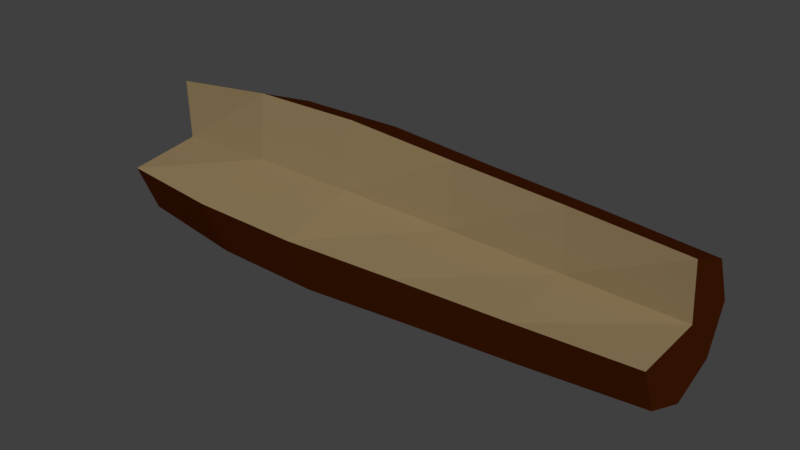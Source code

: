 # Source: TreeBench.blend  (saved by Blender 2.79.0; exported with 4.5.12 LTS)
import bpy
from mathutils import Matrix  # noqa: F401  (used for matrix-valued properties, if any)

bpy.ops.wm.read_factory_settings(use_empty=True)
scene = bpy.context.scene
scene.name = 'Scene'

# ---- collections
col_collection_1 = bpy.data.collections.new('Collection 1'); scene.collection.children.link(col_collection_1)

# ---- materials (node trees are filled in below, after node groups)
mat_rinde = bpy.data.materials.new('Rinde')
mat_rinde.alpha_threshold = 0.0
mat_rinde.use_transparent_shadow = False
mat_rinde.diffuse_color = (0.05777, 0.01151, 0.001731, 1.0)
mat_rinde.roughness = 0.5
mat_rinde.specular_intensity = 0.0
mat_rinde.line_color = (0.0, 0.0, 0.0, 1.0)
mat_wood = bpy.data.materials.new('Wood')
mat_wood.alpha_threshold = 0.0
mat_wood.use_transparent_shadow = False
mat_wood.diffuse_color = (0.2668, 0.1934, 0.09941, 1.0)
mat_wood.roughness = 0.5

# ---- material node trees

# ---- world
world_world = bpy.data.worlds.new('World'); scene.world = world_world
world_world.color = (0.05088, 0.05088, 0.05088)
world_world.use_sun_shadow = False
world_world.sun_shadow_jitter_overblur = 0.0
world_world.cycles.sampling_method = 'MANUAL'

# ---- meshes
me_cylinder = bpy.data.meshes.new('Cylinder')
me_cylinder.from_pydata([(-2.274e-09, 0.6948, -1.0), (-2.591e-09, 0.7738, 1.0), (0.4913, 0.4913, -1.0), (0.5472, 0.5472, 1.0), (0.6948, -2.81e-08, -1.0), (0.7738, -3.214e-08, 1.0), (0.05342, 0.0717, -1.0), (0.1093, 0.01585, 1.0), (-6.302e-08, -0.6948, -1.0), (-7.024e-08, -0.7738, 1.0), (-0.4913, -0.4913, -1.0), (-0.5472, -0.5472, 1.0), (-0.6948, 1.056e-08, -1.0), (-0.7738, 1.091e-08, 1.0), (-0.4913, 0.4913, -1.0), (-0.5472, 0.5472, 1.0), (3.338e-09, 0.781, -0.6), (-1.9e-09, 0.8511, -0.2), (7.404e-10, 0.9327, 0.2), (-6.272e-10, 0.9158, 0.6), (0.6476, 0.6476, 0.6), (0.6595, 0.6595, 0.2), (0.6018, 0.6018, -0.2), (0.5522, 0.5522, -0.6), (0.9158, -3.94e-08, 0.6), (0.9327, -4.058e-08, 0.2), (0.8511, -3.609e-08, -0.2), (0.781, -2.93e-08, -0.6), (0.2097, -0.08458, 0.6), (0.2216, -0.09649, 0.2), (0.1639, -0.03878, -0.2), (0.1143, 0.01077, -0.6), (-8.069e-08, -0.9158, 0.6), (-8.08e-08, -0.9327, 0.2), (-7.63e-08, -0.8511, -0.2), (-6.494e-08, -0.781, -0.6), (-0.6476, -0.6476, 0.6), (-0.6595, -0.6595, 0.2), (-0.6018, -0.6018, -0.2), (-0.5522, -0.5522, -0.6), (-0.9158, 1.155e-08, 0.6), (-0.9327, 1.131e-08, 0.2), (-0.8511, 1.126e-08, -0.2), (-0.781, 1.415e-08, -0.6), (-0.6476, 0.6476, 0.6), (-0.6595, 0.6595, 0.2), (-0.6018, 0.6018, -0.2), (-0.5522, 0.5522, -0.6)], [], [(19, 1, 3, 20), (20, 3, 5, 24), (24, 5, 7, 28), (28, 7, 9, 32), (32, 9, 11, 36), (36, 11, 13, 40), (3, 1, 15, 13, 11, 9, 7, 5), (40, 13, 15, 44), (44, 15, 1, 19), (0, 2, 4, 6, 8, 10, 12, 14), (14, 47, 16, 0), (47, 46, 17, 16), (46, 45, 18, 17), (45, 44, 19, 18), (12, 43, 47, 14), (43, 42, 46, 47), (42, 41, 45, 46), (41, 40, 44, 45), (10, 39, 43, 12), (39, 38, 42, 43), (38, 37, 41, 42), (37, 36, 40, 41), (8, 35, 39, 10), (35, 34, 38, 39), (34, 33, 37, 38), (33, 32, 36, 37), (6, 31, 35, 8), (31, 30, 34, 35), (30, 29, 33, 34), (29, 28, 32, 33), (4, 27, 31, 6), (27, 26, 30, 31), (26, 25, 29, 30), (25, 24, 28, 29), (2, 23, 27, 4), (23, 22, 26, 27), (22, 21, 25, 26), (21, 20, 24, 25), (0, 16, 23, 2), (16, 17, 22, 23), (17, 18, 21, 22), (18, 19, 20, 21)])
me_cylinder.polygons.foreach_set('material_index', [0, 0, 1, 1, 0, 0, 0, 0, 0, 0, 0, 0, 0, 0, 0, 0, 0, 0, 0, 0, 0, 0, 0, 0, 0, 0, 1, 1, 1, 1, 1, 1, 1, 1, 0, 0, 0, 0, 0, 0, 0, 0])
me_cylinder.materials.append(mat_rinde)
me_cylinder.materials.append(mat_wood)
me_cylinder.use_remesh_preserve_volume = False
me_cylinder.use_remesh_preserve_attributes = False
me_cylinder.use_mirror_vertex_groups = False
me_cylinder.update()

# ---- objects
ob_cylinder = bpy.data.objects.new('Cylinder', me_cylinder)

# ---- transforms, parenting, visibility, modifiers, constraints
ob_cylinder.location = (0.0, 0.0, 0.0)
ob_cylinder.rotation_euler = (-1.344e-07, -1.571, 0.0)
ob_cylinder.scale = (1.746, 1.746, 5.304)
ob_cylinder.lineart.crease_threshold = 0.0

# ---- collection membership
col_collection_1.objects.link(ob_cylinder)

# ---- scene / render settings (as saved in the file)
scene.frame_start = 1; scene.frame_end = 250; scene.frame_set(1)
scene.render.engine = 'BLENDER_EEVEE_NEXT'
scene.render.resolution_percentage = 50
scene.render.dither_intensity = 0.0
scene.cycles.use_denoising = False
scene.cycles.samples = 128
scene.cycles.sampling_pattern = 'TABULATED_SOBOL'
scene.cycles.use_adaptive_sampling = False
scene.cycles.use_light_tree = False
scene.cycles.blur_glossy = 0.0
scene.cycles.sample_clamp_indirect = 0.0
scene.view_settings.view_transform = 'Standard'
bpy.context.view_layer.update()

# ---- added for rendering (the .blend has no active camera and no usable light): camera, sun
cam_auto = bpy.data.cameras.new('AutoCamera')
cam_auto.lens = 50.0
cam_auto.sensor_width = 36.0
cam_auto.clip_end = 1000.0
ob_auto_camera = bpy.data.objects.new('AutoCamera', cam_auto)
scene.collection.objects.link(ob_auto_camera)
ob_auto_camera.location = (10.6997, -12.8396, 8.55976)
ob_auto_camera.rotation_euler = (1.09748, -7.21219e-08, 0.694738)
scene.camera = ob_auto_camera
light_auto_sun = bpy.data.lights.new('AutoSun', 'SUN')
light_auto_sun.energy = 3.0
light_auto_sun.angle = 0.0523599
ob_auto_sun = bpy.data.objects.new('AutoSun', light_auto_sun)
scene.collection.objects.link(ob_auto_sun)
ob_auto_sun.rotation_euler = (0.872665, 0.174533, 0.523599)
bpy.context.view_layer.update()
